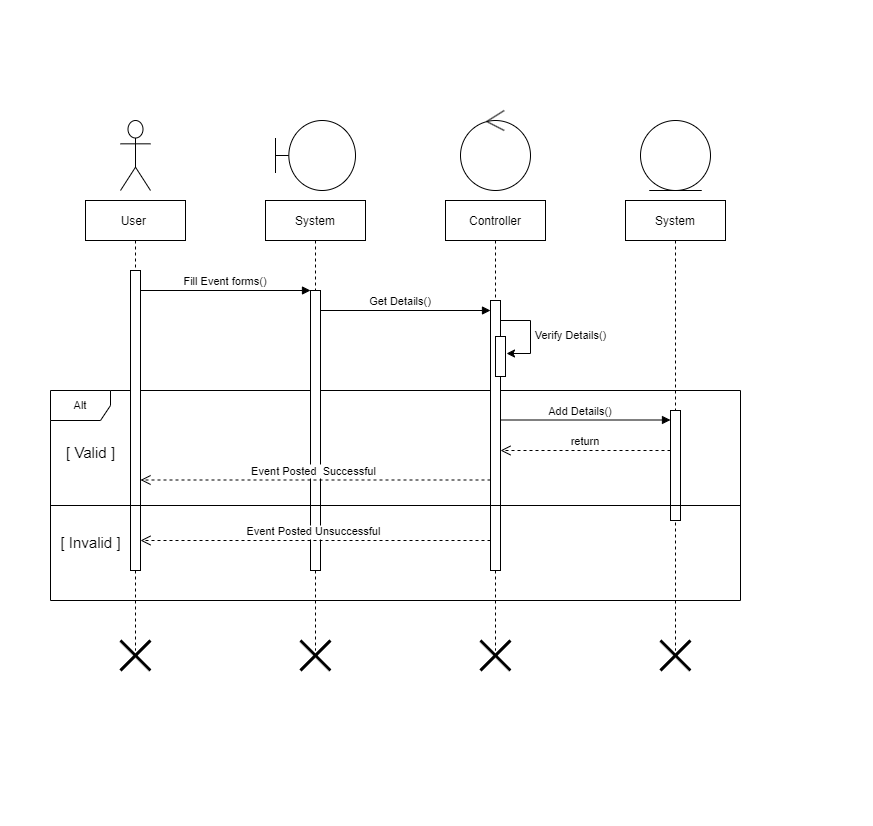

The diagram above was exported from draw.io. Its source (the exported page's mxGraphModel, read from the mxfile embedded in the PNG):
<mxGraphModel dx="868" dy="390" grid="1" gridSize="10" guides="1" tooltips="1" connect="1" arrows="1" fold="1" page="1" pageScale="1" pageWidth="291" pageHeight="413" math="0" shadow="0">
  <root>
    <mxCell id="0" />
    <mxCell id="1" parent="0" />
    <mxCell id="Kp6JtlMzlMQkZ5NAcEsz-25" value="Alt" style="shape=umlFrame;whiteSpace=wrap;html=1;fontSize=11;" vertex="1" parent="1">
      <mxGeometry x="50" y="390" width="690" height="210" as="geometry" />
    </mxCell>
    <mxCell id="Kp6JtlMzlMQkZ5NAcEsz-1" value="User " style="shape=umlLifeline;perimeter=lifelinePerimeter;container=1;collapsible=0;recursiveResize=0;rounded=0;shadow=0;strokeWidth=1;" vertex="1" parent="1">
      <mxGeometry x="85" y="200" width="100" height="450" as="geometry" />
    </mxCell>
    <mxCell id="Kp6JtlMzlMQkZ5NAcEsz-2" value="" style="points=[];perimeter=orthogonalPerimeter;rounded=0;shadow=0;strokeWidth=1;" vertex="1" parent="Kp6JtlMzlMQkZ5NAcEsz-1">
      <mxGeometry x="45" y="70" width="10" height="300" as="geometry" />
    </mxCell>
    <mxCell id="Kp6JtlMzlMQkZ5NAcEsz-3" value="&lt;span style=&quot;font-weight: normal;&quot;&gt;&lt;font style=&quot;font-size: 15px;&quot;&gt;[ Valid ]&lt;/font&gt;&lt;/span&gt;" style="text;strokeColor=none;fillColor=none;html=1;fontSize=24;fontStyle=1;verticalAlign=middle;align=center;strokeWidth=1;" vertex="1" parent="Kp6JtlMzlMQkZ5NAcEsz-1">
      <mxGeometry x="-45" y="230" width="100" height="40" as="geometry" />
    </mxCell>
    <mxCell id="Kp6JtlMzlMQkZ5NAcEsz-4" value="System" style="shape=umlLifeline;perimeter=lifelinePerimeter;container=1;collapsible=0;recursiveResize=0;rounded=0;shadow=0;strokeWidth=1;" vertex="1" parent="1">
      <mxGeometry x="265" y="200" width="100" height="450" as="geometry" />
    </mxCell>
    <mxCell id="Kp6JtlMzlMQkZ5NAcEsz-5" value="" style="points=[];perimeter=orthogonalPerimeter;rounded=0;shadow=0;strokeWidth=1;" vertex="1" parent="Kp6JtlMzlMQkZ5NAcEsz-4">
      <mxGeometry x="45" y="90" width="10" height="280" as="geometry" />
    </mxCell>
    <mxCell id="Kp6JtlMzlMQkZ5NAcEsz-6" value="Fill Event forms()" style="verticalAlign=bottom;endArrow=block;entryX=0;entryY=0;shadow=0;strokeWidth=1;" edge="1" parent="1" source="Kp6JtlMzlMQkZ5NAcEsz-2" target="Kp6JtlMzlMQkZ5NAcEsz-5">
      <mxGeometry relative="1" as="geometry">
        <mxPoint x="240" y="280" as="sourcePoint" />
      </mxGeometry>
    </mxCell>
    <mxCell id="Kp6JtlMzlMQkZ5NAcEsz-7" value="" style="shape=umlActor;verticalLabelPosition=bottom;verticalAlign=top;html=1;outlineConnect=0;" vertex="1" parent="1">
      <mxGeometry x="120" y="120" width="30" height="70" as="geometry" />
    </mxCell>
    <mxCell id="Kp6JtlMzlMQkZ5NAcEsz-8" value="" style="shape=umlBoundary;whiteSpace=wrap;html=1;" vertex="1" parent="1">
      <mxGeometry x="275" y="120" width="80" height="70" as="geometry" />
    </mxCell>
    <mxCell id="Kp6JtlMzlMQkZ5NAcEsz-9" value="Controller" style="shape=umlLifeline;perimeter=lifelinePerimeter;container=1;collapsible=0;recursiveResize=0;rounded=0;shadow=0;strokeWidth=1;" vertex="1" parent="1">
      <mxGeometry x="445" y="200" width="100" height="450" as="geometry" />
    </mxCell>
    <mxCell id="Kp6JtlMzlMQkZ5NAcEsz-10" value="" style="points=[];perimeter=orthogonalPerimeter;rounded=0;shadow=0;strokeWidth=1;" vertex="1" parent="Kp6JtlMzlMQkZ5NAcEsz-9">
      <mxGeometry x="45" y="100" width="10" height="270" as="geometry" />
    </mxCell>
    <mxCell id="Kp6JtlMzlMQkZ5NAcEsz-11" value="" style="points=[];perimeter=orthogonalPerimeter;rounded=0;shadow=0;strokeWidth=1;" vertex="1" parent="Kp6JtlMzlMQkZ5NAcEsz-9">
      <mxGeometry x="50" y="136" width="10" height="40" as="geometry" />
    </mxCell>
    <mxCell id="Kp6JtlMzlMQkZ5NAcEsz-12" value="" style="endArrow=classic;html=1;rounded=0;entryX=1.1;entryY=0.425;entryDx=0;entryDy=0;entryPerimeter=0;" edge="1" parent="Kp6JtlMzlMQkZ5NAcEsz-9" target="Kp6JtlMzlMQkZ5NAcEsz-11">
      <mxGeometry width="50" height="50" relative="1" as="geometry">
        <mxPoint x="55" y="120" as="sourcePoint" />
        <mxPoint x="145" y="80" as="targetPoint" />
        <Array as="points">
          <mxPoint x="85" y="120" />
          <mxPoint x="85" y="153" />
        </Array>
      </mxGeometry>
    </mxCell>
    <mxCell id="Kp6JtlMzlMQkZ5NAcEsz-13" value="Get Details()" style="verticalAlign=bottom;endArrow=block;shadow=0;strokeWidth=1;" edge="1" parent="1">
      <mxGeometry x="-0.0588" relative="1" as="geometry">
        <mxPoint x="320" y="310.0000000000001" as="sourcePoint" />
        <mxPoint x="490" y="310" as="targetPoint" />
        <mxPoint as="offset" />
      </mxGeometry>
    </mxCell>
    <mxCell id="Kp6JtlMzlMQkZ5NAcEsz-14" value="&lt;font style=&quot;font-size: 11px;&quot;&gt;Verify Details()&lt;/font&gt;" style="text;html=1;align=center;verticalAlign=middle;resizable=0;points=[];autosize=1;strokeColor=none;fillColor=none;" vertex="1" parent="1">
      <mxGeometry x="520" y="320" width="100" height="30" as="geometry" />
    </mxCell>
    <mxCell id="Kp6JtlMzlMQkZ5NAcEsz-15" value="" style="ellipse;shape=umlControl;whiteSpace=wrap;html=1;fontSize=11;" vertex="1" parent="1">
      <mxGeometry x="460" y="110" width="70" height="80" as="geometry" />
    </mxCell>
    <mxCell id="Kp6JtlMzlMQkZ5NAcEsz-16" value="System" style="shape=umlLifeline;perimeter=lifelinePerimeter;container=1;collapsible=0;recursiveResize=0;rounded=0;shadow=0;strokeWidth=1;" vertex="1" parent="1">
      <mxGeometry x="625" y="200" width="100" height="450" as="geometry" />
    </mxCell>
    <mxCell id="Kp6JtlMzlMQkZ5NAcEsz-17" value="" style="points=[];perimeter=orthogonalPerimeter;rounded=0;shadow=0;strokeWidth=1;" vertex="1" parent="Kp6JtlMzlMQkZ5NAcEsz-16">
      <mxGeometry x="45" y="210" width="10" height="110" as="geometry" />
    </mxCell>
    <mxCell id="Kp6JtlMzlMQkZ5NAcEsz-18" value="Add Details()" style="verticalAlign=bottom;endArrow=block;shadow=0;strokeWidth=1;" edge="1" parent="1">
      <mxGeometry x="-0.0588" relative="1" as="geometry">
        <mxPoint x="500" y="419.5000000000001" as="sourcePoint" />
        <mxPoint x="670" y="419.5" as="targetPoint" />
        <mxPoint as="offset" />
      </mxGeometry>
    </mxCell>
    <mxCell id="Kp6JtlMzlMQkZ5NAcEsz-19" value="" style="line;strokeWidth=1;html=1;fontSize=11;" vertex="1" parent="1">
      <mxGeometry x="50" y="500" width="690" height="10" as="geometry" />
    </mxCell>
    <mxCell id="Kp6JtlMzlMQkZ5NAcEsz-20" value="Event Posted  Successful " style="verticalAlign=bottom;endArrow=open;dashed=1;endSize=8;shadow=0;strokeWidth=1;" edge="1" parent="1" target="Kp6JtlMzlMQkZ5NAcEsz-2">
      <mxGeometry relative="1" as="geometry">
        <mxPoint x="320" y="479.5" as="targetPoint" />
        <mxPoint x="490" y="479.5" as="sourcePoint" />
        <Array as="points" />
      </mxGeometry>
    </mxCell>
    <mxCell id="Kp6JtlMzlMQkZ5NAcEsz-21" value="Event Posted Unsuccessful " style="verticalAlign=bottom;endArrow=open;dashed=1;endSize=8;shadow=0;strokeWidth=1;" edge="1" parent="1">
      <mxGeometry relative="1" as="geometry">
        <mxPoint x="140" y="540" as="targetPoint" />
        <mxPoint x="490" y="540" as="sourcePoint" />
        <Array as="points" />
      </mxGeometry>
    </mxCell>
    <mxCell id="Kp6JtlMzlMQkZ5NAcEsz-22" value="&lt;span style=&quot;font-weight: normal;&quot;&gt;&lt;font style=&quot;font-size: 15px;&quot;&gt;[ Invalid ]&lt;/font&gt;&lt;/span&gt;" style="text;strokeColor=none;fillColor=none;html=1;fontSize=24;fontStyle=1;verticalAlign=middle;align=center;strokeWidth=1;" vertex="1" parent="1">
      <mxGeometry x="40" y="520" width="100" height="40" as="geometry" />
    </mxCell>
    <mxCell id="Kp6JtlMzlMQkZ5NAcEsz-23" value="" style="ellipse;shape=umlEntity;whiteSpace=wrap;html=1;strokeWidth=1;fontSize=15;" vertex="1" parent="1">
      <mxGeometry x="640" y="120" width="70" height="70" as="geometry" />
    </mxCell>
    <mxCell id="Kp6JtlMzlMQkZ5NAcEsz-24" value="return" style="verticalAlign=bottom;endArrow=open;dashed=1;endSize=8;shadow=0;strokeWidth=1;" edge="1" parent="1" source="Kp6JtlMzlMQkZ5NAcEsz-17" target="Kp6JtlMzlMQkZ5NAcEsz-10">
      <mxGeometry relative="1" as="geometry">
        <mxPoint x="500" y="440" as="targetPoint" />
        <mxPoint x="605" y="460" as="sourcePoint" />
        <Array as="points">
          <mxPoint x="530" y="450" />
        </Array>
      </mxGeometry>
    </mxCell>
    <mxCell id="Kp6JtlMzlMQkZ5NAcEsz-26" value="" style="shape=umlDestroy;whiteSpace=wrap;html=1;strokeWidth=3;" vertex="1" parent="1">
      <mxGeometry x="120" y="640" width="30" height="30" as="geometry" />
    </mxCell>
    <mxCell id="Kp6JtlMzlMQkZ5NAcEsz-27" value="" style="shape=umlDestroy;whiteSpace=wrap;html=1;strokeWidth=3;" vertex="1" parent="1">
      <mxGeometry x="660" y="640" width="30" height="30" as="geometry" />
    </mxCell>
    <mxCell id="Kp6JtlMzlMQkZ5NAcEsz-28" value="" style="shape=umlDestroy;whiteSpace=wrap;html=1;strokeWidth=3;" vertex="1" parent="1">
      <mxGeometry x="480" y="640" width="30" height="30" as="geometry" />
    </mxCell>
    <mxCell id="Kp6JtlMzlMQkZ5NAcEsz-29" value="" style="shape=umlDestroy;whiteSpace=wrap;html=1;strokeWidth=3;" vertex="1" parent="1">
      <mxGeometry x="300" y="640" width="30" height="30" as="geometry" />
    </mxCell>
  </root>
</mxGraphModel>